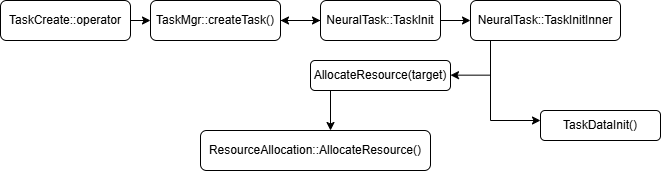

The diagram above was exported from draw.io. Its source (the exported page's mxGraphModel, read from the mxfile embedded in the PNG):
<mxGraphModel dx="842" dy="532" grid="1" gridSize="10" guides="1" tooltips="1" connect="1" arrows="1" fold="1" page="1" pageScale="1" pageWidth="827" pageHeight="1169" math="0" shadow="0">
  <root>
    <mxCell id="WIyWlLk6GJQsqaUBKTNV-0" />
    <mxCell id="WIyWlLk6GJQsqaUBKTNV-1" parent="WIyWlLk6GJQsqaUBKTNV-0" />
    <mxCell id="-kObZbjy9V-BknMSxeq3-3" style="edgeStyle=orthogonalEdgeStyle;rounded=0;orthogonalLoop=1;jettySize=auto;html=1;exitX=1;exitY=0.5;exitDx=0;exitDy=0;" edge="1" parent="WIyWlLk6GJQsqaUBKTNV-1" source="WIyWlLk6GJQsqaUBKTNV-3">
      <mxGeometry relative="1" as="geometry">
        <mxPoint x="170" y="50" as="targetPoint" />
      </mxGeometry>
    </mxCell>
    <mxCell id="WIyWlLk6GJQsqaUBKTNV-3" value="TaskCreate::operator" style="rounded=1;whiteSpace=wrap;html=1;fontSize=12;glass=0;strokeWidth=1;shadow=0;" parent="WIyWlLk6GJQsqaUBKTNV-1" vertex="1">
      <mxGeometry x="20" y="30" width="130" height="40" as="geometry" />
    </mxCell>
    <mxCell id="-kObZbjy9V-BknMSxeq3-5" style="edgeStyle=orthogonalEdgeStyle;rounded=0;orthogonalLoop=1;jettySize=auto;html=1;exitX=1;exitY=0.5;exitDx=0;exitDy=0;" edge="1" parent="WIyWlLk6GJQsqaUBKTNV-1" source="WIyWlLk6GJQsqaUBKTNV-7">
      <mxGeometry relative="1" as="geometry">
        <mxPoint x="340" y="50" as="targetPoint" />
      </mxGeometry>
    </mxCell>
    <mxCell id="WIyWlLk6GJQsqaUBKTNV-7" value="TaskMgr::createTask()" style="rounded=1;whiteSpace=wrap;html=1;fontSize=12;glass=0;strokeWidth=1;shadow=0;" parent="WIyWlLk6GJQsqaUBKTNV-1" vertex="1">
      <mxGeometry x="170" y="30" width="130" height="40" as="geometry" />
    </mxCell>
    <mxCell id="-kObZbjy9V-BknMSxeq3-12" value="" style="edgeStyle=orthogonalEdgeStyle;rounded=0;orthogonalLoop=1;jettySize=auto;html=1;" edge="1" parent="WIyWlLk6GJQsqaUBKTNV-1" source="-kObZbjy9V-BknMSxeq3-6" target="WIyWlLk6GJQsqaUBKTNV-7">
      <mxGeometry relative="1" as="geometry" />
    </mxCell>
    <mxCell id="-kObZbjy9V-BknMSxeq3-14" style="edgeStyle=orthogonalEdgeStyle;rounded=0;orthogonalLoop=1;jettySize=auto;html=1;exitX=1;exitY=0.5;exitDx=0;exitDy=0;entryX=0;entryY=0.5;entryDx=0;entryDy=0;" edge="1" parent="WIyWlLk6GJQsqaUBKTNV-1" source="-kObZbjy9V-BknMSxeq3-6" target="-kObZbjy9V-BknMSxeq3-9">
      <mxGeometry relative="1" as="geometry" />
    </mxCell>
    <mxCell id="-kObZbjy9V-BknMSxeq3-6" value="NeuralTask::TaskInit" style="rounded=1;whiteSpace=wrap;html=1;fontSize=12;glass=0;strokeWidth=1;shadow=0;" vertex="1" parent="WIyWlLk6GJQsqaUBKTNV-1">
      <mxGeometry x="340" y="30" width="120" height="40" as="geometry" />
    </mxCell>
    <mxCell id="-kObZbjy9V-BknMSxeq3-9" value="&lt;span style=&quot;text-align: left;&quot;&gt;NeuralTask::TaskInitInner&lt;/span&gt;" style="rounded=1;whiteSpace=wrap;html=1;fontSize=12;glass=0;strokeWidth=1;shadow=0;" vertex="1" parent="WIyWlLk6GJQsqaUBKTNV-1">
      <mxGeometry x="490" y="30" width="150" height="40" as="geometry" />
    </mxCell>
    <mxCell id="-kObZbjy9V-BknMSxeq3-16" value="" style="endArrow=none;html=1;rounded=0;" edge="1" parent="WIyWlLk6GJQsqaUBKTNV-1">
      <mxGeometry width="50" height="50" relative="1" as="geometry">
        <mxPoint x="510" y="150" as="sourcePoint" />
        <mxPoint x="510" y="70" as="targetPoint" />
      </mxGeometry>
    </mxCell>
    <mxCell id="-kObZbjy9V-BknMSxeq3-17" value="" style="endArrow=classic;html=1;rounded=0;" edge="1" parent="WIyWlLk6GJQsqaUBKTNV-1">
      <mxGeometry width="50" height="50" relative="1" as="geometry">
        <mxPoint x="510" y="150" as="sourcePoint" />
        <mxPoint x="560" y="150" as="targetPoint" />
      </mxGeometry>
    </mxCell>
    <mxCell id="-kObZbjy9V-BknMSxeq3-18" value="" style="endArrow=classic;html=1;rounded=0;" edge="1" parent="WIyWlLk6GJQsqaUBKTNV-1">
      <mxGeometry width="50" height="50" relative="1" as="geometry">
        <mxPoint x="510" y="104.66" as="sourcePoint" />
        <mxPoint x="470" y="104.66" as="targetPoint" />
        <Array as="points">
          <mxPoint x="510" y="104.66" />
        </Array>
      </mxGeometry>
    </mxCell>
    <mxCell id="-kObZbjy9V-BknMSxeq3-19" value="AllocateResource(target)" style="rounded=1;whiteSpace=wrap;html=1;fontSize=12;glass=0;strokeWidth=1;shadow=0;" vertex="1" parent="WIyWlLk6GJQsqaUBKTNV-1">
      <mxGeometry x="330" y="90" width="140" height="30" as="geometry" />
    </mxCell>
    <mxCell id="-kObZbjy9V-BknMSxeq3-20" value="TaskDataInit()" style="rounded=1;whiteSpace=wrap;html=1;fontSize=12;glass=0;strokeWidth=1;shadow=0;" vertex="1" parent="WIyWlLk6GJQsqaUBKTNV-1">
      <mxGeometry x="560" y="140" width="120" height="30" as="geometry" />
    </mxCell>
    <mxCell id="-kObZbjy9V-BknMSxeq3-21" value="" style="endArrow=classic;html=1;rounded=0;" edge="1" parent="WIyWlLk6GJQsqaUBKTNV-1">
      <mxGeometry width="50" height="50" relative="1" as="geometry">
        <mxPoint x="350" y="120" as="sourcePoint" />
        <mxPoint x="350" y="160" as="targetPoint" />
      </mxGeometry>
    </mxCell>
    <mxCell id="-kObZbjy9V-BknMSxeq3-22" value="ResourceAllocation::AllocateResource()" style="rounded=1;whiteSpace=wrap;html=1;fontSize=12;glass=0;strokeWidth=1;shadow=0;" vertex="1" parent="WIyWlLk6GJQsqaUBKTNV-1">
      <mxGeometry x="220" y="160" width="230" height="40" as="geometry" />
    </mxCell>
  </root>
</mxGraphModel>